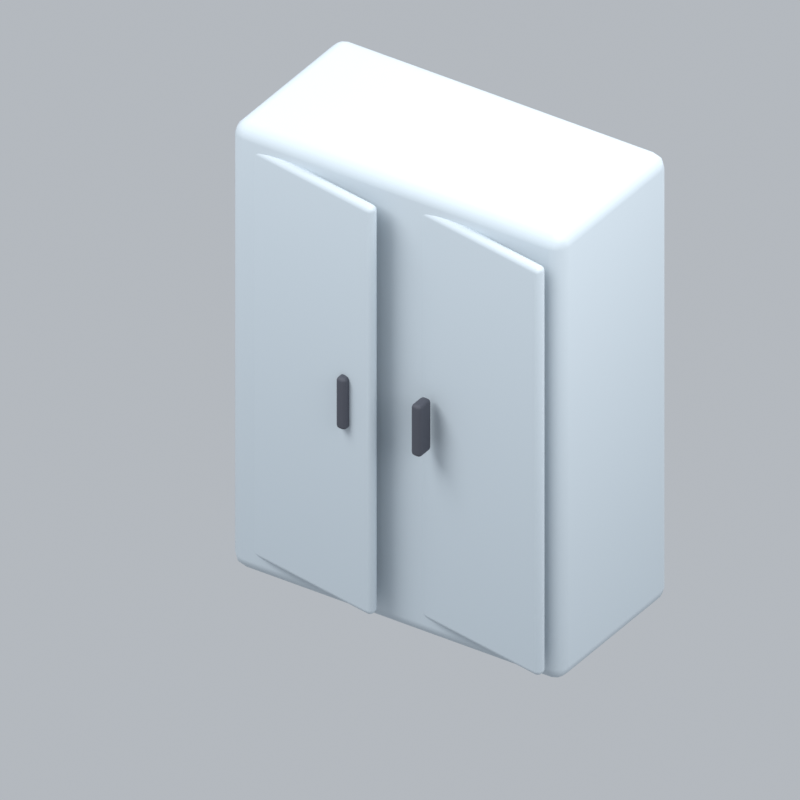 # Source: officeMetallicClosetAni.blend  (saved by Blender 5.2.45; exported with 4.5.12 LTS)
import bpy
from mathutils import Matrix  # noqa: F401  (used for matrix-valued properties, if any)

bpy.ops.wm.read_factory_settings(use_empty=True)
scene = bpy.context.scene
scene.name = 'Scene'

# ---- collections
col_collection = bpy.data.collections.new('Collection'); scene.collection.children.link(col_collection)

# ---- materials (node trees are filled in below, after node groups)
mat_silver = bpy.data.materials.new('silver')
mat_silver.diffuse_color = (0.5029, 0.5711, 0.624, 1.0)
mat_dark = bpy.data.materials.new('dark')
mat_dark.diffuse_color = (0.05951, 0.0648, 0.08438, 1.0)

# ---- material node trees
mat_silver.use_nodes = True; mat_silver.node_tree.nodes.clear()
_N = mat_silver.node_tree.nodes; _L = mat_silver.node_tree.links
n0 = _N.new('ShaderNodeBsdfPrincipled'); n0.name = 'Principled BSDF'; n0.location = (-200, 100)
n0.inputs[0].default_value = (0.5029, 0.5711, 0.624, 1.0)
n0.inputs[2].default_value = 0.72
n0.inputs[10].default_value = 0.005
n1 = _N.new('ShaderNodeOutputMaterial'); n1.name = 'Material Output'; n1.location = (200, 100)
_L.new(n0.outputs[0], n1.inputs[0])
n1.is_active_output = True
mat_dark.use_nodes = True; mat_dark.node_tree.nodes.clear()
_N = mat_dark.node_tree.nodes; _L = mat_dark.node_tree.links
n0 = _N.new('ShaderNodeBsdfPrincipled'); n0.name = 'Principled BSDF'; n0.location = (-200, 100)
n0.inputs[0].default_value = (0.05951, 0.0648, 0.08438, 1.0)
n0.inputs[2].default_value = 0.72
n0.inputs[10].default_value = 0.005
n1 = _N.new('ShaderNodeOutputMaterial'); n1.name = 'Material Output'; n1.location = (200, 100)
_L.new(n0.outputs[0], n1.inputs[0])
n1.is_active_output = True

# ---- world
world_world = bpy.data.worlds.new('World'); scene.world = world_world
world_world.use_nodes = True; world_world.node_tree.nodes.clear()
_N = world_world.node_tree.nodes; _L = world_world.node_tree.links
n0 = _N.new('ShaderNodeOutputWorld'); n0.name = 'World Output'; n0.location = (200, 100)
n1 = _N.new('ShaderNodeBackground'); n1.name = 'Background'; n1.location = (-200, 100)
n1.inputs[0].default_value = (0.65, 0.69, 0.74, 1.0)
n1.inputs[1].default_value = 0.7
_L.new(n1.outputs[0], n0.inputs[0])
n0.is_active_output = True
world_world.color = (0.3, 0.3, 0.3)
world_world.sun_shadow_jitter_overblur = 0.0

# ---- cameras
cam_camera_154 = bpy.data.cameras.new('Camera.154')
cam_camera_154.type = 'ORTHO'
cam_camera_154.ortho_scale = 3.014

# ---- lights
light_area_459 = bpy.data.lights.new('Area.459', 'AREA')
light_area_459.energy = 500.0
light_area_459.shape = 'DISK'
light_area_459.size = 5.0
light_area_459.size_y = 1.0
light_area_460 = bpy.data.lights.new('Area.460', 'AREA')
light_area_460.energy = 180.0
light_area_460.shape = 'DISK'
light_area_460.size = 4.0
light_area_460.size_y = 1.0
light_area_461 = bpy.data.lights.new('Area.461', 'AREA')
light_area_461.energy = 300.0
light_area_461.shape = 'DISK'
light_area_461.size = 4.0
light_area_461.size_y = 1.0

# ---- meshes
me_cube_711 = bpy.data.meshes.new('Cube.711')
me_cube_711.from_pydata([(-0.75, -0.375, -1.0), (-0.75, -0.375, 1.0), (-0.75, 0.375, -1.0), (-0.75, 0.375, 1.0), (0.75, -0.375, -1.0), (0.75, -0.375, 1.0), (0.75, 0.375, -1.0), (0.75, 0.375, 1.0)], [], [(0, 1, 3, 2), (2, 3, 7, 6), (6, 7, 5, 4), (4, 5, 1, 0), (2, 6, 4, 0), (7, 3, 1, 5)])
_uv = me_cube_711.uv_layers.new(name='UVMap')
_uv.uv.foreach_set('vector', [0.375, 0.0, 0.625, 0.0, 0.625, 0.25, 0.375, 0.25, 0.375, 0.25, 0.625, 0.25, 0.625, 0.5, 0.375, 0.5, 0.375, 0.5, 0.625, 0.5, 0.625, 0.75, 0.375, 0.75, 0.375, 0.75, 0.625, 0.75, 0.625, 1.0, 0.375, 1.0, 0.125, 0.5, 0.375, 0.5, 0.375, 0.75, 0.125, 0.75, 0.625, 0.5, 0.875, 0.5, 0.875, 0.75, 0.625, 0.75])
me_cube_711.materials.append(mat_silver)
me_cube_711.update()
me_cube_712 = bpy.data.meshes.new('Cube.712')
me_cube_712.from_pydata([(-0.35, -0.025, -0.915), (-0.35, -0.025, 0.915), (-0.35, 0.025, -0.915), (-0.35, 0.025, 0.915), (0.35, -0.025, -0.915), (0.35, -0.025, 0.915), (0.35, 0.025, -0.915), (0.35, 0.025, 0.915)], [], [(0, 1, 3, 2), (2, 3, 7, 6), (6, 7, 5, 4), (4, 5, 1, 0), (2, 6, 4, 0), (7, 3, 1, 5)])
_uv = me_cube_712.uv_layers.new(name='UVMap')
_uv.uv.foreach_set('vector', [0.375, 0.0, 0.625, 0.0, 0.625, 0.25, 0.375, 0.25, 0.375, 0.25, 0.625, 0.25, 0.625, 0.5, 0.375, 0.5, 0.375, 0.5, 0.625, 0.5, 0.625, 0.75, 0.375, 0.75, 0.375, 0.75, 0.625, 0.75, 0.625, 1.0, 0.375, 1.0, 0.125, 0.5, 0.375, 0.5, 0.375, 0.75, 0.125, 0.75, 0.625, 0.5, 0.875, 0.5, 0.875, 0.75, 0.625, 0.75])
me_cube_712.materials.append(mat_silver)
me_cube_712.update()
me_cube_713 = bpy.data.meshes.new('Cube.713')
me_cube_713.from_pydata([(-0.0225, -0.04, -0.115), (-0.0225, -0.04, 0.115), (-0.0225, 0.04, -0.115), (-0.0225, 0.04, 0.115), (0.0225, -0.04, -0.115), (0.0225, -0.04, 0.115), (0.0225, 0.04, -0.115), (0.0225, 0.04, 0.115)], [], [(0, 1, 3, 2), (2, 3, 7, 6), (6, 7, 5, 4), (4, 5, 1, 0), (2, 6, 4, 0), (7, 3, 1, 5)])
_uv = me_cube_713.uv_layers.new(name='UVMap')
_uv.uv.foreach_set('vector', [0.375, 0.0, 0.625, 0.0, 0.625, 0.25, 0.375, 0.25, 0.375, 0.25, 0.625, 0.25, 0.625, 0.5, 0.375, 0.5, 0.375, 0.5, 0.625, 0.5, 0.625, 0.75, 0.375, 0.75, 0.375, 0.75, 0.625, 0.75, 0.625, 1.0, 0.375, 1.0, 0.125, 0.5, 0.375, 0.5, 0.375, 0.75, 0.125, 0.75, 0.625, 0.5, 0.875, 0.5, 0.875, 0.75, 0.625, 0.75])
me_cube_713.materials.append(mat_dark)
me_cube_713.update()
me_cube_714 = bpy.data.meshes.new('Cube.714')
me_cube_714.from_pydata([(-0.35, -0.025, -0.915), (-0.35, -0.025, 0.915), (-0.35, 0.025, -0.915), (-0.35, 0.025, 0.915), (0.35, -0.025, -0.915), (0.35, -0.025, 0.915), (0.35, 0.025, -0.915), (0.35, 0.025, 0.915)], [], [(0, 1, 3, 2), (2, 3, 7, 6), (6, 7, 5, 4), (4, 5, 1, 0), (2, 6, 4, 0), (7, 3, 1, 5)])
_uv = me_cube_714.uv_layers.new(name='UVMap')
_uv.uv.foreach_set('vector', [0.375, 0.0, 0.625, 0.0, 0.625, 0.25, 0.375, 0.25, 0.375, 0.25, 0.625, 0.25, 0.625, 0.5, 0.375, 0.5, 0.375, 0.5, 0.625, 0.5, 0.625, 0.75, 0.375, 0.75, 0.375, 0.75, 0.625, 0.75, 0.625, 1.0, 0.375, 1.0, 0.125, 0.5, 0.375, 0.5, 0.375, 0.75, 0.125, 0.75, 0.625, 0.5, 0.875, 0.5, 0.875, 0.75, 0.625, 0.75])
me_cube_714.materials.append(mat_silver)
me_cube_714.update()
me_cube_715 = bpy.data.meshes.new('Cube.715')
me_cube_715.from_pydata([(-0.0225, -0.04, -0.115), (-0.0225, -0.04, 0.115), (-0.0225, 0.04, -0.115), (-0.0225, 0.04, 0.115), (0.0225, -0.04, -0.115), (0.0225, -0.04, 0.115), (0.0225, 0.04, -0.115), (0.0225, 0.04, 0.115)], [], [(0, 1, 3, 2), (2, 3, 7, 6), (6, 7, 5, 4), (4, 5, 1, 0), (2, 6, 4, 0), (7, 3, 1, 5)])
_uv = me_cube_715.uv_layers.new(name='UVMap')
_uv.uv.foreach_set('vector', [0.375, 0.0, 0.625, 0.0, 0.625, 0.25, 0.375, 0.25, 0.375, 0.25, 0.625, 0.25, 0.625, 0.5, 0.375, 0.5, 0.375, 0.5, 0.625, 0.5, 0.625, 0.75, 0.375, 0.75, 0.375, 0.75, 0.625, 0.75, 0.625, 1.0, 0.375, 1.0, 0.125, 0.5, 0.375, 0.5, 0.375, 0.75, 0.125, 0.75, 0.625, 0.5, 0.875, 0.5, 0.875, 0.75, 0.625, 0.75])
me_cube_715.materials.append(mat_dark)
me_cube_715.update()

# ---- objects
ob_fixed_isometric_camera = bpy.data.objects.new('Fixed isometric camera', cam_camera_154)
ob_warm_key = bpy.data.objects.new('Warm key', light_area_459)
ob_fill = bpy.data.objects.new('Fill', light_area_460)
ob_rim = bpy.data.objects.new('Rim', light_area_461)
ob_cabinet = bpy.data.objects.new('Cabinet', me_cube_711)
ob_cabinet_door = bpy.data.objects.new('Cabinet door', me_cube_712)
ob_door_handle = bpy.data.objects.new('Door handle', me_cube_713)
ob_cabinet_door_001 = bpy.data.objects.new('Cabinet door.001', me_cube_714)
ob_door_handle_001 = bpy.data.objects.new('Door handle.001', me_cube_715)
ob_officemetallicclosetani_orientation = bpy.data.objects.new('officeMetallicClosetAni orientation', None)

# ---- transforms, parenting, visibility, modifiers, constraints
ob_fixed_isometric_camera.location = (6.0, -9.338, 8.0)
ob_fixed_isometric_camera.rotation_euler = (0.9964, 2.214e-08, 0.588)
ob_warm_key.location = (-3.0, -4.0, 7.0)
ob_warm_key.rotation_euler = (0.6947, -4.874e-08, -0.6435)
ob_fill.location = (4.0, -1.0, 4.0)
ob_fill.rotation_euler = (0.9418, 9.221e-09, 1.326)
ob_rim.location = (1.0, 4.0, 6.0)
ob_rim.rotation_euler = (0.6896, -5.112e-08, 2.897)
ob_cabinet.parent = ob_officemetallicclosetani_orientation
ob_cabinet.location = (0.0, 0.0, 1.0)
_m = ob_cabinet.modifiers.new('Rounded edges', 'BEVEL')
_m.width = 0.06
_m.width_pct = 0.06
_m.segments = 3
_m = ob_cabinet.modifiers.new('Weighted normals', 'WEIGHTED_NORMAL')
ob_cabinet_door.parent = ob_officemetallicclosetani_orientation
ob_cabinet_door.location = (-0.38, -0.395, 1.0)
ob_cabinet_door.rotation_euler = (0.0, 0.0, -0.1768)
_m = ob_cabinet_door.modifiers.new('Rounded edges', 'BEVEL')
_m.width = 0.0225
_m.width_pct = 0.0225
_m.segments = 3
_m = ob_cabinet_door.modifiers.new('Weighted normals', 'WEIGHTED_NORMAL')
ob_door_handle.parent = ob_officemetallicclosetani_orientation
ob_door_handle.location = (-0.17, -0.45, 1.0)
_m = ob_door_handle.modifiers.new('Rounded edges', 'BEVEL')
_m.width = 0.015
_m.width_pct = 0.015
_m.segments = 3
_m = ob_door_handle.modifiers.new('Weighted normals', 'WEIGHTED_NORMAL')
ob_cabinet_door_001.parent = ob_officemetallicclosetani_orientation
ob_cabinet_door_001.location = (0.38, -0.395, 1.0)
ob_cabinet_door_001.rotation_euler = (0.0, 0.0, -0.1768)
_m = ob_cabinet_door_001.modifiers.new('Rounded edges', 'BEVEL')
_m.width = 0.0225
_m.width_pct = 0.0225
_m.segments = 3
_m = ob_cabinet_door_001.modifiers.new('Weighted normals', 'WEIGHTED_NORMAL')
ob_door_handle_001.parent = ob_officemetallicclosetani_orientation
ob_door_handle_001.location = (0.17, -0.45, 1.0)
_m = ob_door_handle_001.modifiers.new('Rounded edges', 'BEVEL')
_m.width = 0.015
_m.width_pct = 0.015
_m.segments = 3
_m = ob_door_handle_001.modifiers.new('Weighted normals', 'WEIGHTED_NORMAL')
ob_officemetallicclosetani_orientation.location = (0.0, 0.0, 0.0)

# ---- collection membership
col_collection.objects.link(ob_fixed_isometric_camera)
col_collection.objects.link(ob_warm_key)
col_collection.objects.link(ob_fill)
col_collection.objects.link(ob_rim)
col_collection.objects.link(ob_cabinet)
col_collection.objects.link(ob_cabinet_door)
col_collection.objects.link(ob_door_handle)
col_collection.objects.link(ob_cabinet_door_001)
col_collection.objects.link(ob_door_handle_001)
col_collection.objects.link(ob_officemetallicclosetani_orientation)

# ---- scene / render settings (as saved in the file)
scene.camera = ob_fixed_isometric_camera
scene.frame_start = 1; scene.frame_end = 8; scene.frame_set(8)
scene.render.engine = 'BLENDER_EEVEE_NEXT'
scene.render.resolution_x = 192
scene.render.resolution_y = 192
scene.render.fps = 12
scene.render.film_transparent = True
scene.render.bake_bias = 0.0
scene.render.bake_samples = 0
scene.render.compositor_device = 'GPU'
scene.eevee.taa_render_samples = 24
scene.eevee.use_volume_custom_range = False
scene.eevee.fast_gi_thickness_near = 0.1
scene.eevee.fast_gi_thickness_far = 0.0
scene.eevee.ray_tracing_options.screen_trace_thickness = 0.1
scene.view_settings.view_transform = 'Standard'
bpy.context.view_layer.update()

